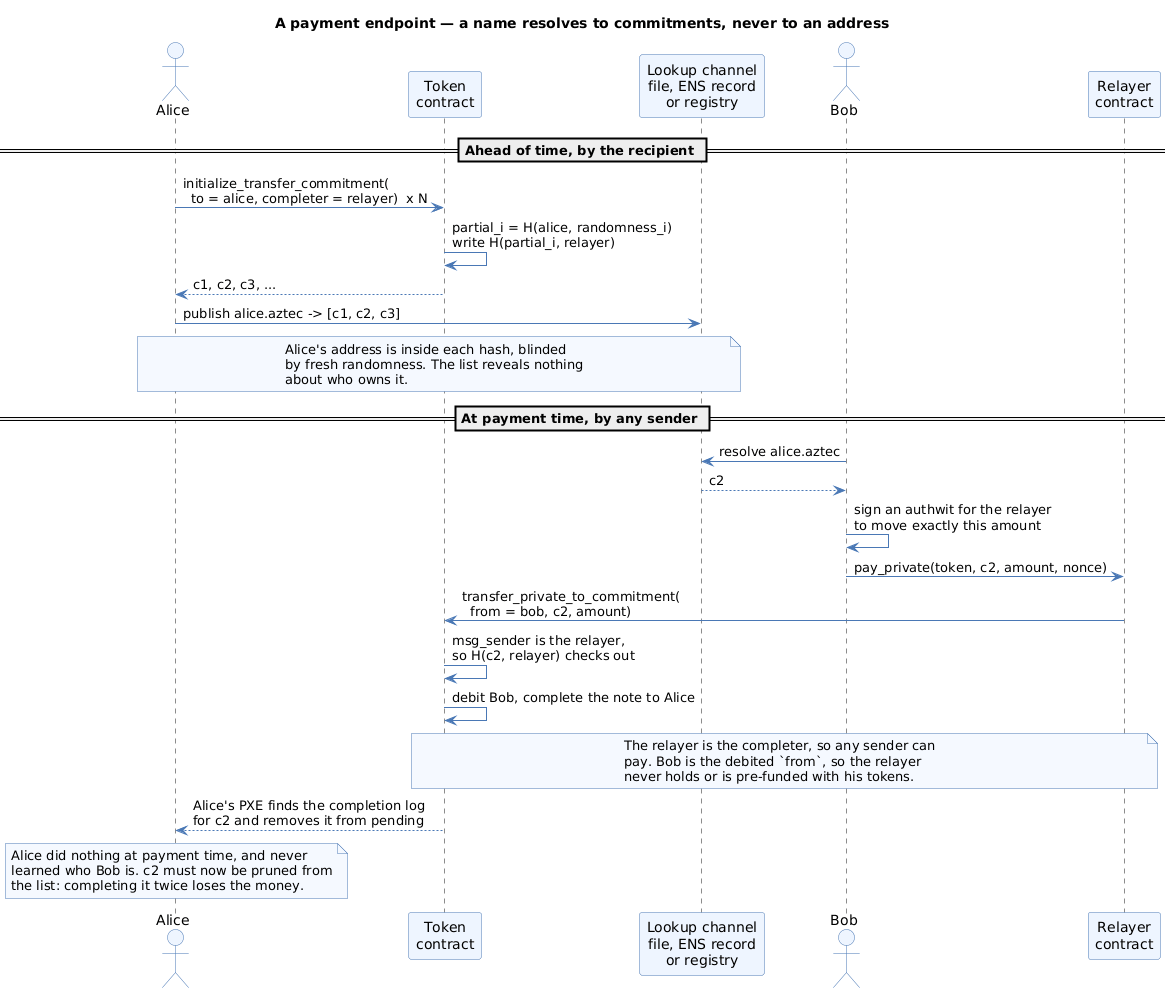

The diagram above was rendered by PlantUML. Its source (embedded in the PNG):
@startuml
title A payment endpoint — a name resolves to commitments, never to an address
skinparam shadowing false
skinparam ArrowColor #4A78B5
skinparam ParticipantBackgroundColor #EEF5FF
skinparam ParticipantBorderColor #4A78B5
skinparam ActorBackgroundColor #EEF5FF
skinparam ActorBorderColor #4A78B5
skinparam LifelineBorderColor #4A78B5
skinparam noteBackgroundColor #F5F9FF
skinparam noteBorderColor #4A78B5

actor Alice as A
participant "Token\ncontract" as TOK
participant "Lookup channel\nfile, ENS record\nor registry" as LOOK
actor Bob as B
participant "Relayer\ncontract" as REL

== Ahead of time, by the recipient ==
A -> TOK : initialize_transfer_commitment(\n  to = alice, completer = relayer)  x N
TOK -> TOK : partial_i = H(alice, randomness_i)\nwrite H(partial_i, relayer)
TOK --> A : c1, c2, c3, ...
A -> LOOK : publish alice.aztec -> [c1, c2, c3]
note over A, LOOK #F5F9FF
  Alice's address is inside each hash, blinded
  by fresh randomness. The list reveals nothing
  about who owns it.
end note

== At payment time, by any sender ==
B -> LOOK : resolve alice.aztec
LOOK --> B : c2
B -> B : sign an authwit for the relayer\nto move exactly this amount
B -> REL : pay_private(token, c2, amount, nonce)
REL -> TOK : transfer_private_to_commitment(\n  from = bob, c2, amount)
TOK -> TOK : msg_sender is the relayer,\nso H(c2, relayer) checks out
TOK -> TOK : debit Bob, complete the note to Alice
note over REL, TOK #F5F9FF
  The relayer is the completer, so any sender can
  pay. Bob is the debited `from`, so the relayer
  never holds or is pre-funded with his tokens.
end note
TOK --> A : Alice's PXE finds the completion log\nfor c2 and removes it from pending
note over A #F5F9FF
  Alice did nothing at payment time, and never
  learned who Bob is. c2 must now be pruned from
  the list: completing it twice loses the money.
end note
@enduml